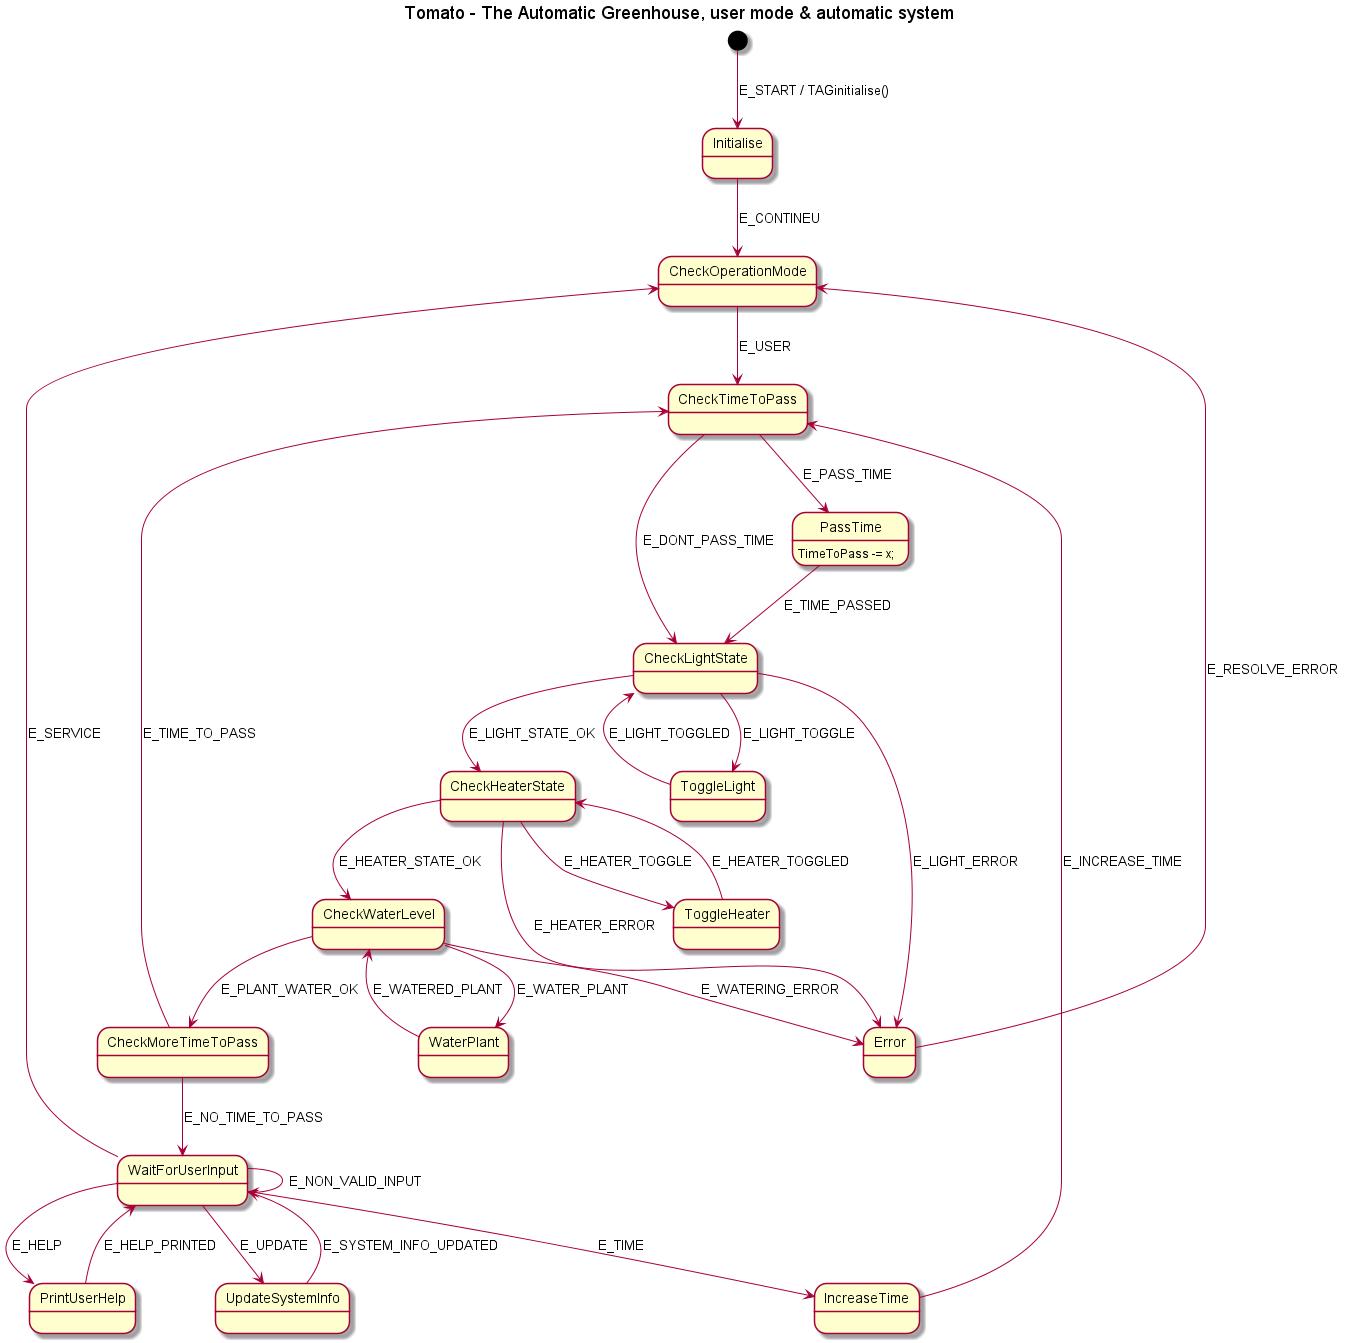

The diagram above was rendered by PlantUML. Its source (embedded in the PNG):
@startuml

title Tomato - The Automatic Greenhouse, user mode & automatic system

[*] --> Initialise : E_START / TAGinitialise()
Initialise --> CheckOperationMode : E_CONTINEU

CheckOperationMode --> CheckTimeToPass : E_USER

Error --> CheckOperationMode : E_RESOLVE_ERROR

CheckTimeToPass --> PassTime : E_PASS_TIME
CheckTimeToPass --> CheckLightState : E_DONT_PASS_TIME
PassTime --> CheckLightState : E_TIME_PASSED
PassTime : TimeToPass -= x;

CheckLightState --> ToggleLight : E_LIGHT_TOGGLE
ToggleLight --> CheckLightState : E_LIGHT_TOGGLED
CheckLightState --> Error : E_LIGHT_ERROR
CheckLightState --> CheckHeaterState : E_LIGHT_STATE_OK

CheckWaterLevel --> WaterPlant : E_WATER_PLANT
WaterPlant --> CheckWaterLevel : E_WATERED_PLANT
CheckWaterLevel --> Error : E_WATERING_ERROR
CheckWaterLevel --> CheckMoreTimeToPass : E_PLANT_WATER_OK

CheckHeaterState --> ToggleHeater : E_HEATER_TOGGLE
ToggleHeater --> CheckHeaterState : E_HEATER_TOGGLED
CheckHeaterState --> Error : E_HEATER_ERROR
CheckHeaterState --> CheckWaterLevel : E_HEATER_STATE_OK

CheckMoreTimeToPass --> CheckTimeToPass : E_TIME_TO_PASS
CheckMoreTimeToPass --> WaitForUserInput : E_NO_TIME_TO_PASS

WaitForUserInput --> WaitForUserInput : E_NON_VALID_INPUT

WaitForUserInput --> IncreaseTime : E_TIME
IncreaseTime --> CheckTimeToPass : E_INCREASE_TIME

WaitForUserInput --> PrintUserHelp : E_HELP
PrintUserHelp --> WaitForUserInput : E_HELP_PRINTED

WaitForUserInput --> UpdateSystemInfo : E_UPDATE
UpdateSystemInfo --> WaitForUserInput : E_SYSTEM_INFO_UPDATED

WaitForUserInput --> CheckOperationMode : E_SERVICE

@enduml